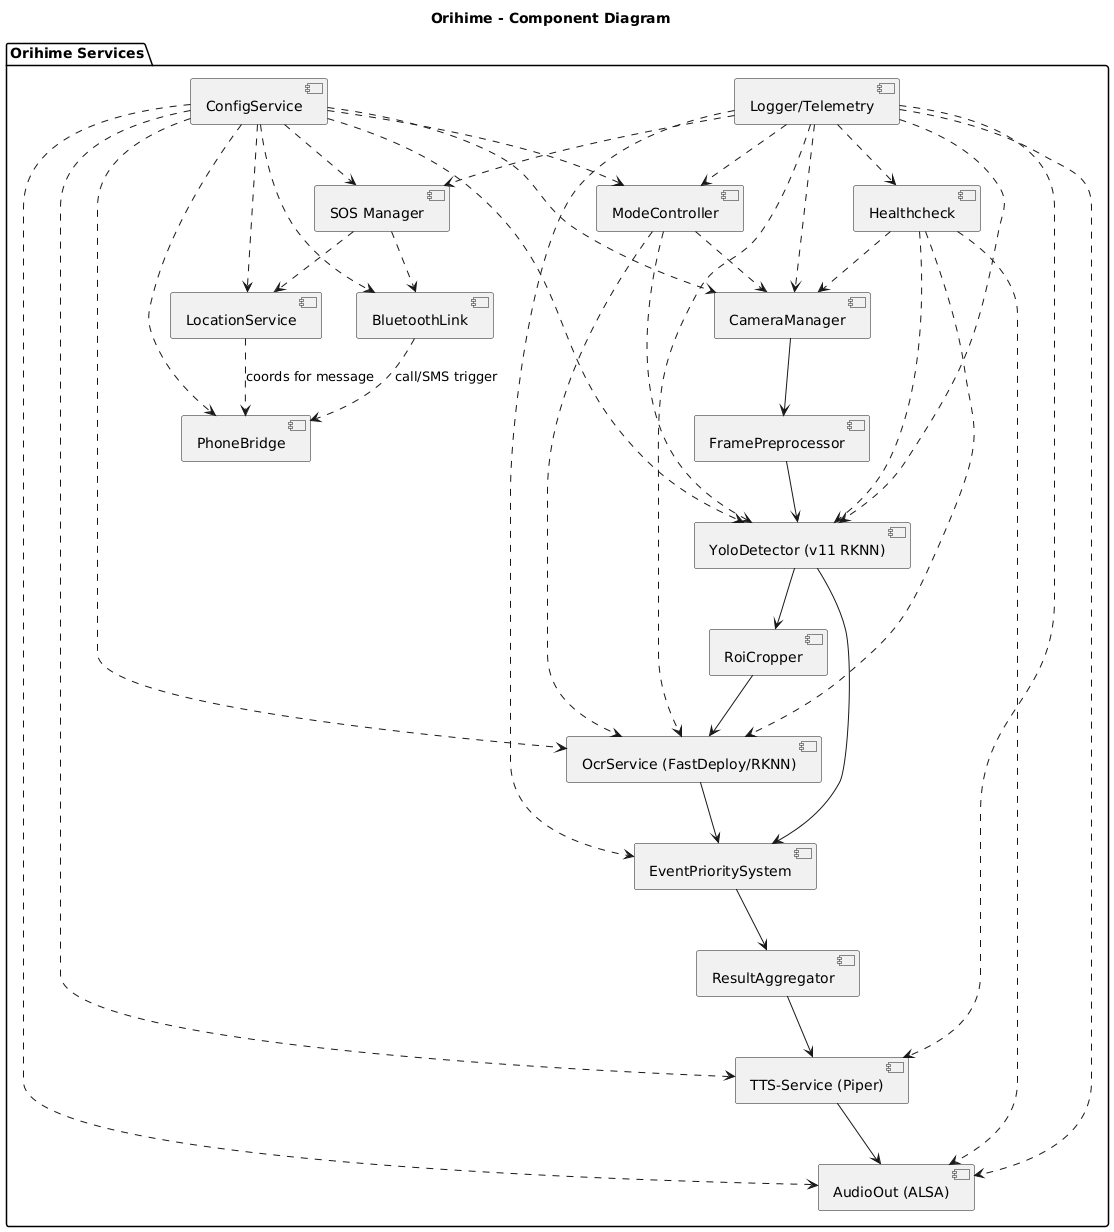

The diagram above was rendered by PlantUML. Its source (embedded in the PNG):
@startuml
title Orihime - Component Diagram

package "Orihime Services" {
  [Logger/Telemetry] as Log
  [Healthcheck] as Health
  [ConfigService] as Cfg

  [CameraManager] as CamMgr
  [FramePreprocessor] as Prep
  [YoloDetector (v11 RKNN)] as Yolo
  [RoiCropper] as Crop
  [OcrService (FastDeploy/RKNN)] as OCR

  [EventPrioritySystem] as Prio
  [ResultAggregator] as Agg
  [TTS-Service (Piper)] as TTS
  [AudioOut (ALSA)] as Audio

  [SOS Manager] as SOS
  [BluetoothLink] as BT
  [PhoneBridge] as PhoneBridge
  [LocationService] as Loc

  [ModeController] as Mode
}

CamMgr --> Prep
Prep --> Yolo
Yolo --> Crop
Crop --> OCR
Yolo --> Prio
OCR --> Prio
Prio --> Agg
Agg --> TTS
TTS --> Audio

SOS ..> BT
SOS ..> Loc
BT ..> PhoneBridge : call/SMS trigger
Loc ..> PhoneBridge : coords for message

Health ..> CamMgr
Health ..> Yolo
Health ..> OCR
Health ..> Audio

Cfg ..> CamMgr
Cfg ..> Yolo
Cfg ..> OCR
Cfg ..> TTS
Cfg ..> Audio
Cfg ..> SOS
Cfg ..> BT
Cfg ..> Loc
Cfg ..> PhoneBridge
Cfg ..> Mode

Log ..> CamMgr
Log ..> Yolo
Log ..> OCR
Log ..> TTS
Log ..> Audio
Log ..> SOS
Log ..> Health
Log ..> Prio
Log ..> Mode

Mode ..> CamMgr
Mode ..> Yolo
Mode ..> OCR
@enduml